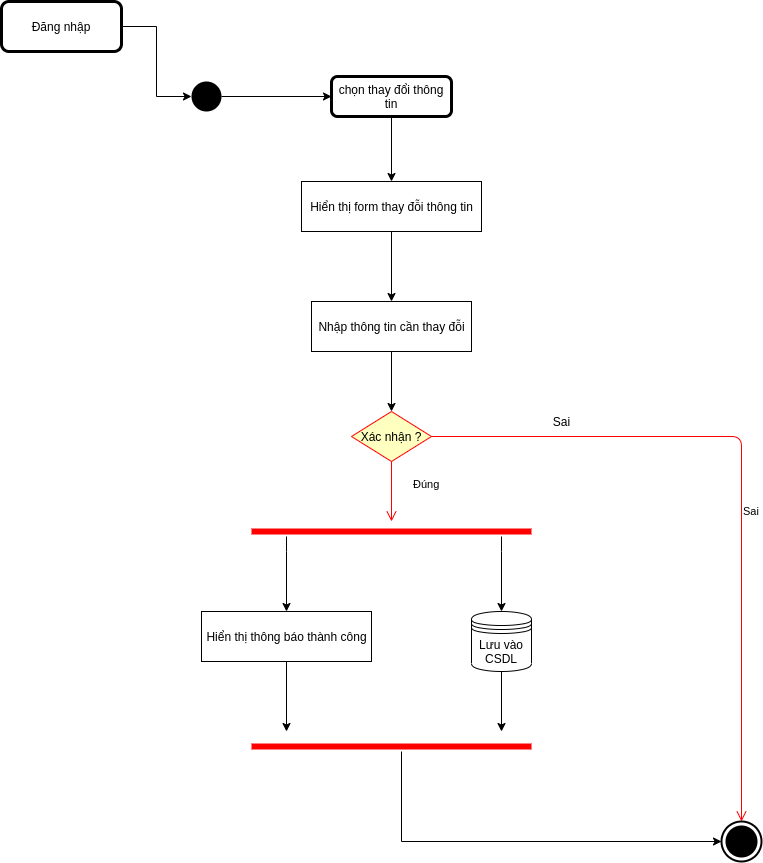

The diagram above was exported from draw.io. Its source (the exported page's mxGraphModel, read from the mxfile embedded in the PNG):
<mxGraphModel dx="1038" dy="592" grid="1" gridSize="10" guides="1" tooltips="1" connect="1" arrows="1" fold="1" page="1" pageScale="1" pageWidth="827" pageHeight="1169" math="0" shadow="0">
  <root>
    <mxCell id="0" />
    <mxCell id="1" parent="0" />
    <mxCell id="bZzfUdA101unARfSJ4J0-21" style="edgeStyle=orthogonalEdgeStyle;rounded=0;orthogonalLoop=1;jettySize=auto;html=1;" parent="1" source="bZzfUdA101unARfSJ4J0-18" target="bZzfUdA101unARfSJ4J0-20" edge="1">
      <mxGeometry relative="1" as="geometry" />
    </mxCell>
    <mxCell id="bZzfUdA101unARfSJ4J0-18" value="" style="ellipse;fillColor=#000000;strokeColor=none;" parent="1" vertex="1">
      <mxGeometry x="230" y="100" width="30" height="30" as="geometry" />
    </mxCell>
    <mxCell id="bZzfUdA101unARfSJ4J0-23" style="edgeStyle=orthogonalEdgeStyle;rounded=0;orthogonalLoop=1;jettySize=auto;html=1;entryX=0.5;entryY=0;entryDx=0;entryDy=0;" parent="1" source="bZzfUdA101unARfSJ4J0-20" target="bZzfUdA101unARfSJ4J0-22" edge="1">
      <mxGeometry relative="1" as="geometry" />
    </mxCell>
    <mxCell id="bZzfUdA101unARfSJ4J0-20" value="chọn thay đổi thông tin" style="shape=ext;rounded=1;html=1;whiteSpace=wrap;strokeWidth=3;" parent="1" vertex="1">
      <mxGeometry x="370" y="95" width="120" height="40" as="geometry" />
    </mxCell>
    <mxCell id="bZzfUdA101unARfSJ4J0-27" style="edgeStyle=orthogonalEdgeStyle;rounded=0;orthogonalLoop=1;jettySize=auto;html=1;entryX=0.5;entryY=0;entryDx=0;entryDy=0;" parent="1" source="bZzfUdA101unARfSJ4J0-22" target="bZzfUdA101unARfSJ4J0-26" edge="1">
      <mxGeometry relative="1" as="geometry" />
    </mxCell>
    <mxCell id="bZzfUdA101unARfSJ4J0-22" value="Hiển thị form thay đỗi thông tin" style="html=1;dashed=0;whitespace=wrap;" parent="1" vertex="1">
      <mxGeometry x="340" y="200" width="180" height="50" as="geometry" />
    </mxCell>
    <mxCell id="bZzfUdA101unARfSJ4J0-25" style="edgeStyle=orthogonalEdgeStyle;rounded=0;orthogonalLoop=1;jettySize=auto;html=1;entryX=0;entryY=0.5;entryDx=0;entryDy=0;" parent="1" source="bZzfUdA101unARfSJ4J0-24" target="bZzfUdA101unARfSJ4J0-18" edge="1">
      <mxGeometry relative="1" as="geometry" />
    </mxCell>
    <mxCell id="bZzfUdA101unARfSJ4J0-24" value="Đăng nhập" style="shape=ext;rounded=1;html=1;whiteSpace=wrap;strokeWidth=3;" parent="1" vertex="1">
      <mxGeometry x="40" y="20" width="120" height="50" as="geometry" />
    </mxCell>
    <mxCell id="bZzfUdA101unARfSJ4J0-31" style="edgeStyle=orthogonalEdgeStyle;rounded=0;orthogonalLoop=1;jettySize=auto;html=1;" parent="1" source="bZzfUdA101unARfSJ4J0-26" target="bZzfUdA101unARfSJ4J0-28" edge="1">
      <mxGeometry relative="1" as="geometry" />
    </mxCell>
    <mxCell id="bZzfUdA101unARfSJ4J0-26" value="Nhập thông tin cần thay đỗi&lt;br&gt;" style="html=1;dashed=0;whitespace=wrap;" parent="1" vertex="1">
      <mxGeometry x="350" y="320" width="160" height="50" as="geometry" />
    </mxCell>
    <mxCell id="bZzfUdA101unARfSJ4J0-28" value="Xác nhận ?" style="rhombus;whiteSpace=wrap;html=1;fillColor=#ffffc0;strokeColor=#ff0000;" parent="1" vertex="1">
      <mxGeometry x="390" y="430" width="80" height="50" as="geometry" />
    </mxCell>
    <mxCell id="bZzfUdA101unARfSJ4J0-29" value="Sai" style="edgeStyle=orthogonalEdgeStyle;html=1;align=left;verticalAlign=bottom;endArrow=open;endSize=8;strokeColor=#ff0000;entryX=0.5;entryY=0;entryDx=0;entryDy=0;entryPerimeter=0;" parent="1" source="bZzfUdA101unARfSJ4J0-28" target="bZzfUdA101unARfSJ4J0-32" edge="1">
      <mxGeometry x="0.0476" y="30" relative="1" as="geometry">
        <mxPoint x="570" y="455" as="targetPoint" />
        <mxPoint x="-30" y="30" as="offset" />
      </mxGeometry>
    </mxCell>
    <mxCell id="bZzfUdA101unARfSJ4J0-30" value="Đúng&lt;br&gt;" style="edgeStyle=orthogonalEdgeStyle;html=1;align=left;verticalAlign=top;endArrow=open;endSize=8;strokeColor=#ff0000;" parent="1" source="bZzfUdA101unARfSJ4J0-28" edge="1">
      <mxGeometry x="-0.6667" y="20" relative="1" as="geometry">
        <mxPoint x="430" y="540" as="targetPoint" />
        <mxPoint as="offset" />
      </mxGeometry>
    </mxCell>
    <mxCell id="bZzfUdA101unARfSJ4J0-32" value="" style="html=1;shape=mxgraph.sysml.actFinal;strokeWidth=2;verticalLabelPosition=bottom;verticalAlignment=top;" parent="1" vertex="1">
      <mxGeometry x="760" y="840" width="40" height="40" as="geometry" />
    </mxCell>
    <mxCell id="bZzfUdA101unARfSJ4J0-43" style="edgeStyle=orthogonalEdgeStyle;rounded=0;orthogonalLoop=1;jettySize=auto;html=1;" parent="1" source="bZzfUdA101unARfSJ4J0-33" edge="1">
      <mxGeometry relative="1" as="geometry">
        <mxPoint x="540" y="750" as="targetPoint" />
      </mxGeometry>
    </mxCell>
    <mxCell id="bZzfUdA101unARfSJ4J0-33" value="Lưu vào CSDL" style="shape=datastore;whiteSpace=wrap;html=1;" parent="1" vertex="1">
      <mxGeometry x="510" y="630" width="60" height="60" as="geometry" />
    </mxCell>
    <mxCell id="bZzfUdA101unARfSJ4J0-42" style="edgeStyle=orthogonalEdgeStyle;rounded=0;orthogonalLoop=1;jettySize=auto;html=1;" parent="1" source="bZzfUdA101unARfSJ4J0-34" edge="1">
      <mxGeometry relative="1" as="geometry">
        <mxPoint x="325" y="750" as="targetPoint" />
      </mxGeometry>
    </mxCell>
    <mxCell id="bZzfUdA101unARfSJ4J0-34" value="Hiển thị thông báo thành công" style="html=1;dashed=0;whitespace=wrap;" parent="1" vertex="1">
      <mxGeometry x="240" y="630" width="170" height="50" as="geometry" />
    </mxCell>
    <mxCell id="bZzfUdA101unARfSJ4J0-37" style="edgeStyle=orthogonalEdgeStyle;rounded=0;orthogonalLoop=1;jettySize=auto;html=1;" parent="1" source="bZzfUdA101unARfSJ4J0-35" target="bZzfUdA101unARfSJ4J0-34" edge="1">
      <mxGeometry relative="1" as="geometry">
        <Array as="points">
          <mxPoint x="325" y="570" />
          <mxPoint x="325" y="570" />
        </Array>
      </mxGeometry>
    </mxCell>
    <mxCell id="bZzfUdA101unARfSJ4J0-38" style="edgeStyle=orthogonalEdgeStyle;rounded=0;orthogonalLoop=1;jettySize=auto;html=1;entryX=0.5;entryY=0;entryDx=0;entryDy=0;" parent="1" source="bZzfUdA101unARfSJ4J0-35" target="bZzfUdA101unARfSJ4J0-33" edge="1">
      <mxGeometry relative="1" as="geometry">
        <Array as="points">
          <mxPoint x="540" y="570" />
          <mxPoint x="540" y="570" />
        </Array>
      </mxGeometry>
    </mxCell>
    <mxCell id="bZzfUdA101unARfSJ4J0-35" value="" style="shape=line;html=1;strokeWidth=6;strokeColor=#ff0000;" parent="1" vertex="1">
      <mxGeometry x="290" y="545" width="280" height="10" as="geometry" />
    </mxCell>
    <mxCell id="bZzfUdA101unARfSJ4J0-44" style="edgeStyle=orthogonalEdgeStyle;rounded=0;orthogonalLoop=1;jettySize=auto;html=1;entryX=0;entryY=0.5;entryDx=0;entryDy=0;entryPerimeter=0;" parent="1" source="bZzfUdA101unARfSJ4J0-41" target="bZzfUdA101unARfSJ4J0-32" edge="1">
      <mxGeometry relative="1" as="geometry">
        <Array as="points">
          <mxPoint x="440" y="860" />
        </Array>
      </mxGeometry>
    </mxCell>
    <mxCell id="bZzfUdA101unARfSJ4J0-41" value="" style="shape=line;html=1;strokeWidth=6;strokeColor=#ff0000;" parent="1" vertex="1">
      <mxGeometry x="290" y="760" width="280" height="10" as="geometry" />
    </mxCell>
    <mxCell id="bZzfUdA101unARfSJ4J0-45" value="Sai" style="text;html=1;align=center;verticalAlign=middle;resizable=0;points=[];autosize=1;" parent="1" vertex="1">
      <mxGeometry x="585" y="430" width="30" height="20" as="geometry" />
    </mxCell>
  </root>
</mxGraphModel>